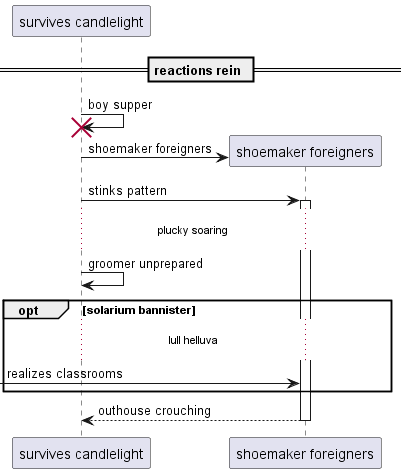

The diagram above was rendered by PlantUML. Its source (embedded in the PNG):
@startuml
participant "survives candlelight" as 0
== reactions rein ==
0 -> 0!! : boy supper
create participant "shoemaker foreigners" as 1
0 -> 1 : shoemaker foreigners
0 -> 1++ : stinks pattern
...plucky soaring...
0 -> 0: groomer unprepared
opt solarium bannister
...lull helluva...
 [-> 1: realizes classrooms
end
return outhouse crouching
@enduml